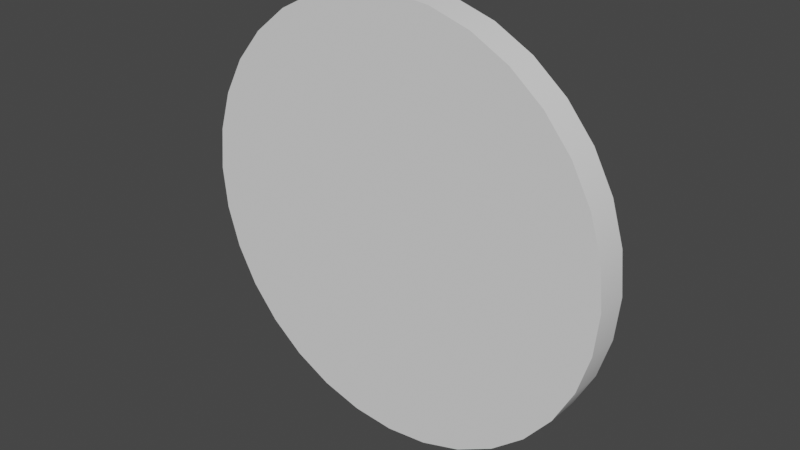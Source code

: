 # Source: Pentagram.blend  (saved by Blender 3.3.6; exported with 4.5.12 LTS)
import bpy
from mathutils import Matrix  # noqa: F401  (used for matrix-valued properties, if any)

bpy.ops.wm.read_factory_settings(use_empty=True)
scene = bpy.context.scene
scene.name = 'Scene'

# ---- collections
col_collection = bpy.data.collections.new('Collection'); scene.collection.children.link(col_collection)

# ---- node groups
ng_auto_smooth = bpy.data.node_groups.new('Auto Smooth', 'GeometryNodeTree')
_s = ng_auto_smooth.interface.new_socket(name='Geometry', in_out='OUTPUT', socket_type='NodeSocketGeometry')
_s = ng_auto_smooth.interface.new_socket(name='Geometry', in_out='INPUT', socket_type='NodeSocketGeometry')
_s = ng_auto_smooth.interface.new_socket(name='Angle', in_out='INPUT', socket_type='NodeSocketFloat')
_s.subtype = 'ANGLE'
_s.min_value = 0.0
_s.max_value = 3.142
ng_auto_smooth.is_modifier = True
_N = ng_auto_smooth.nodes; _L = ng_auto_smooth.links
n0 = _N.new('NodeGroupOutput'); n0.name = 'Group Output'; n0.location = (480, -100)
n1 = _N.new('NodeGroupInput'); n1.name = 'Group Input'; n1.location = (-420, -300)
n2 = _N.new('NodeGroupInput'); n2.name = 'Group Input.001'; n2.location = (-60, -100)
n3 = _N.new('GeometryNodeSetShadeSmooth'); n3.name = 'Set Shade Smooth'; n3.location = (120, -100)
n3.domain = 'EDGE'
n4 = _N.new('GeometryNodeSetShadeSmooth'); n4.name = 'Set Shade Smooth.001'; n4.location = (300, -100)
n5 = _N.new('GeometryNodeInputMeshEdgeAngle'); n5.name = 'Edge Angle'; n5.location = (-420, -220)
n6 = _N.new('GeometryNodeInputEdgeSmooth'); n6.name = 'Is Edge Smooth'; n6.location = (-60, -160)
n7 = _N.new('GeometryNodeInputShadeSmooth'); n7.name = 'Is Face Smooth'; n7.location = (-240, -340)
n8 = _N.new('FunctionNodeBooleanMath'); n8.name = 'Boolean Math'; n8.location = (-60, -220)
n9 = _N.new('FunctionNodeCompare'); n9.name = 'Compare'; n9.location = (-240, -180)
n9.operation = 'LESS_EQUAL'
_L.new(n5.outputs[0], n9.inputs[0])
_L.new(n4.outputs[0], n0.inputs[0])
_L.new(n1.outputs[1], n9.inputs[1])
_L.new(n9.outputs[0], n8.inputs[0])
_L.new(n7.outputs[0], n8.inputs[1])
_L.new(n2.outputs[0], n3.inputs[0])
_L.new(n6.outputs[0], n3.inputs[1])
_L.new(n3.outputs[0], n4.inputs[0])
_L.new(n8.outputs[0], n3.inputs[2])
n0.is_active_output = True

# ---- world
world_world = bpy.data.worlds.new('World'); scene.world = world_world
world_world.use_nodes = True; world_world.node_tree.nodes.clear()
_N = world_world.node_tree.nodes; _L = world_world.node_tree.links
n0 = _N.new('ShaderNodeOutputWorld'); n0.name = 'World Output'; n0.location = (300, 300)
n1 = _N.new('ShaderNodeBackground'); n1.name = 'Background'; n1.location = (10, 300)
n1.inputs[0].default_value = (0.05088, 0.05088, 0.05088, 1.0)
_L.new(n1.outputs[0], n0.inputs[0])
n0.is_active_output = True
world_world.color = (0.05088, 0.05088, 0.05088)
world_world.use_sun_shadow = False
world_world.sun_shadow_jitter_overblur = 0.0

# ---- meshes
me_cylinder = bpy.data.meshes.new('Cylinder')
me_cylinder.from_pydata([(0.0, -0.1424, -1.903), (0.0, 0.1424, -1.903), (0.3712, -0.1424, -1.866), (0.3712, 0.1424, -1.866), (0.7281, -0.1424, -1.758), (0.7281, 0.1424, -1.758), (1.057, -0.1424, -1.582), (1.057, 0.1424, -1.582), (1.345, -0.1424, -1.345), (1.345, 0.1424, -1.345), (1.582, -0.1424, -1.057), (1.582, 0.1424, -1.057), (1.758, -0.1424, -0.7281), (1.758, 0.1424, -0.7281), (1.866, -0.1424, -0.3712), (1.866, 0.1424, -0.3712), (1.903, -0.1424, 6.223e-09), (1.903, 0.1424, -6.223e-09), (1.866, -0.1424, 0.3712), (1.866, 0.1424, 0.3712), (1.758, -0.1424, 0.7281), (1.758, 0.1424, 0.7281), (1.582, -0.1424, 1.057), (1.582, 0.1424, 1.057), (1.345, -0.1424, 1.345), (1.345, 0.1424, 1.345), (1.057, -0.1424, 1.582), (1.057, 0.1424, 1.582), (0.7281, -0.1424, 1.758), (0.7281, 0.1424, 1.758), (0.3712, -0.1424, 1.866), (0.3712, 0.1424, 1.866), (0.0, -0.1424, 1.903), (0.0, 0.1424, 1.903), (-0.3712, -0.1424, 1.866), (-0.3712, 0.1424, 1.866), (-0.7281, -0.1424, 1.758), (-0.7281, 0.1424, 1.758), (-1.057, -0.1424, 1.582), (-1.057, 0.1424, 1.582), (-1.345, -0.1424, 1.345), (-1.345, 0.1424, 1.345), (-1.582, -0.1424, 1.057), (-1.582, 0.1424, 1.057), (-1.758, -0.1424, 0.7281), (-1.758, 0.1424, 0.7281), (-1.866, -0.1424, 0.3712), (-1.866, 0.1424, 0.3712), (-1.903, -0.1424, 6.223e-09), (-1.903, 0.1424, -6.223e-09), (-1.866, -0.1424, -0.3712), (-1.866, 0.1424, -0.3712), (-1.758, -0.1424, -0.7281), (-1.758, 0.1424, -0.7281), (-1.582, -0.1424, -1.057), (-1.582, 0.1424, -1.057), (-1.345, -0.1424, -1.345), (-1.345, 0.1424, -1.345), (-1.057, -0.1424, -1.582), (-1.057, 0.1424, -1.582), (-0.7281, -0.1424, -1.758), (-0.7281, 0.1424, -1.758), (-0.3712, -0.1424, -1.866), (-0.3712, 0.1424, -1.866)], [], [(0, 1, 3, 2), (2, 3, 5, 4), (4, 5, 7, 6), (6, 7, 9, 8), (8, 9, 11, 10), (10, 11, 13, 12), (12, 13, 15, 14), (14, 15, 17, 16), (16, 17, 19, 18), (18, 19, 21, 20), (20, 21, 23, 22), (22, 23, 25, 24), (24, 25, 27, 26), (26, 27, 29, 28), (28, 29, 31, 30), (30, 31, 33, 32), (32, 33, 35, 34), (34, 35, 37, 36), (36, 37, 39, 38), (38, 39, 41, 40), (40, 41, 43, 42), (42, 43, 45, 44), (44, 45, 47, 46), (46, 47, 49, 48), (48, 49, 51, 50), (50, 51, 53, 52), (52, 53, 55, 54), (54, 55, 57, 56), (56, 57, 59, 58), (58, 59, 61, 60), (3, 1, 63, 61, 59, 57, 55, 53, 51, 49, 47, 45, 43, 41, 39, 37, 35, 33, 31, 29, 27, 25, 23, 21, 19, 17, 15, 13, 11, 9, 7, 5), (60, 61, 63, 62), (62, 63, 1, 0), (0, 2, 4, 6, 8, 10, 12, 14, 16, 18, 20, 22, 24, 26, 28, 30, 32, 34, 36, 38, 40, 42, 44, 46, 48, 50, 52, 54, 56, 58, 60, 62)])
me_cylinder.polygons.foreach_set('use_smooth', [True] * 34)
_uv = me_cylinder.uv_layers.new(name='UVMap')
_uv.uv.foreach_set('vector', [1.0, 0.5, 1.0, 1.0, 0.9688, 1.0, 0.9688, 0.5, 0.9688, 0.5, 0.9688, 1.0, 0.9375, 1.0, 0.9375, 0.5, 0.9375, 0.5, 0.9375, 1.0, 0.9062, 1.0, 0.9062, 0.5, 0.9062, 0.5, 0.9062, 1.0, 0.875, 1.0, 0.875, 0.5, 0.875, 0.5, 0.875, 1.0, 0.8438, 1.0, 0.8438, 0.5, 0.8438, 0.5, 0.8438, 1.0, 0.8125, 1.0, 0.8125, 0.5, 0.8125, 0.5, 0.8125, 1.0, 0.7812, 1.0, 0.7812, 0.5, 0.7812, 0.5, 0.7812, 1.0, 0.75, 1.0, 0.75, 0.5, 0.75, 0.5, 0.75, 1.0, 0.7188, 1.0, 0.7188, 0.5, 0.7188, 0.5, 0.7188, 1.0, 0.6875, 1.0, 0.6875, 0.5, 0.6875, 0.5, 0.6875, 1.0, 0.6562, 1.0, 0.6562, 0.5, 0.6562, 0.5, 0.6562, 1.0, 0.625, 1.0, 0.625, 0.5, 0.625, 0.5, 0.625, 1.0, 0.5938, 1.0, 0.5938, 0.5, 0.5938, 0.5, 0.5938, 1.0, 0.5625, 1.0, 0.5625, 0.5, 0.5625, 0.5, 0.5625, 1.0, 0.5312, 1.0, 0.5312, 0.5, 0.5312, 0.5, 0.5312, 1.0, 0.5, 1.0, 0.5, 0.5, 0.5, 0.5, 0.5, 1.0, 0.4688, 1.0, 0.4688, 0.5, 0.4688, 0.5, 0.4688, 1.0, 0.4375, 1.0, 0.4375, 0.5, 0.4375, 0.5, 0.4375, 1.0, 0.4062, 1.0, 0.4062, 0.5, 0.4062, 0.5, 0.4062, 1.0, 0.375, 1.0, 0.375, 0.5, 0.375, 0.5, 0.375, 1.0, 0.3438, 1.0, 0.3438, 0.5, 0.3438, 0.5, 0.3438, 1.0, 0.3125, 1.0, 0.3125, 0.5, 0.3125, 0.5, 0.3125, 1.0, 0.2812, 1.0, 0.2812, 0.5, 0.2812, 0.5, 0.2812, 1.0, 0.25, 1.0, 0.25, 0.5, 0.25, 0.5, 0.25, 1.0, 0.2188, 1.0, 0.2188, 0.5, 0.2188, 0.5, 0.2188, 1.0, 0.1875, 1.0, 0.1875, 0.5, 0.1875, 0.5, 0.1875, 1.0, 0.1562, 1.0, 0.1562, 0.5, 0.1562, 0.5, 0.1562, 1.0, 0.125, 1.0, 0.125, 0.5, 0.125, 0.5, 0.125, 1.0, 0.09375, 1.0, 0.09375, 0.5, 0.09375, 0.5, 0.09375, 1.0, 0.0625, 1.0, 0.0625, 0.5, 0.2968, 0.4854, 0.25, 0.49, 0.2032, 0.4854, 0.1582, 0.4717, 0.1167, 0.4496, 0.08029, 0.4197, 0.05045, 0.3833, 0.02827, 0.3418, 0.01461, 0.2968, 0.01, 0.25, 0.01461, 0.2032, 0.02827, 0.1582, 0.05045, 0.1167, 0.08029, 0.08029, 0.1167, 0.05045, 0.1582, 0.02827, 0.2032, 0.01461, 0.25, 0.01, 0.2968, 0.01461, 0.3418, 0.02827, 0.3833, 0.05045, 0.4197, 0.08029, 0.4496, 0.1167, 0.4717, 0.1582, 0.4854, 0.2032, 0.49, 0.25, 0.4854, 0.2968, 0.4717, 0.3418, 0.4496, 0.3833, 0.4197, 0.4197, 0.3833, 0.4496, 0.3418, 0.4717, 0.0625, 0.5, 0.0625, 1.0, 0.03125, 1.0, 0.03125, 0.5, 0.03125, 0.5, 0.03125, 1.0, 0.0, 1.0, 0.0, 0.5, 0.75, 0.49, 0.7968, 0.4854, 0.8418, 0.4717, 0.8833, 0.4496, 0.9197, 0.4197, 0.9496, 0.3833, 0.9717, 0.3418, 0.9854, 0.2968, 0.99, 0.25, 0.9854, 0.2032, 0.9717, 0.1582, 0.9496, 0.1167, 0.9197, 0.08029, 0.8833, 0.05045, 0.8418, 0.02827, 0.7968, 0.01461, 0.75, 0.01, 0.7032, 0.01461, 0.6582, 0.02827, 0.6167, 0.05045, 0.5803, 0.08029, 0.5504, 0.1167, 0.5283, 0.1582, 0.5146, 0.2032, 0.51, 0.25, 0.5146, 0.2968, 0.5283, 0.3418, 0.5504, 0.3833, 0.5803, 0.4197, 0.6167, 0.4496, 0.6582, 0.4717, 0.7032, 0.4854])
me_cylinder.update()

# ---- objects
ob_cylinder = bpy.data.objects.new('Cylinder', me_cylinder)

# ---- transforms, parenting, visibility, modifiers, constraints
ob_cylinder.location = (0.0, 0.0, 0.0)
_m = ob_cylinder.modifiers.new('Auto Smooth', 'NODES')
_m.node_group = ng_auto_smooth
_gi = [s.identifier for s in ng_auto_smooth.interface.items_tree if s.item_type == 'SOCKET' and s.in_out == 'INPUT']
_m[_gi[1]] = 0.5236  # Angle

# ---- collection membership
col_collection.objects.link(ob_cylinder)

# ---- scene / render settings (as saved in the file)
scene.frame_start = 1; scene.frame_end = 250; scene.frame_set(1)
scene.render.engine = 'BLENDER_EEVEE_NEXT'
scene.cycles.sampling_pattern = 'TABULATED_SOBOL'
scene.cycles.use_light_tree = False
scene.view_settings.view_transform = 'Filmic'
bpy.context.view_layer.update()

# ---- added for rendering (the .blend has no active camera and no usable light): camera, sun
cam_auto = bpy.data.cameras.new('AutoCamera')
cam_auto.lens = 50.0
cam_auto.sensor_width = 36.0
cam_auto.clip_end = 1000.0
ob_auto_camera = bpy.data.objects.new('AutoCamera', cam_auto)
scene.collection.objects.link(ob_auto_camera)
ob_auto_camera.location = (4.98631, -5.98357, 3.98905)
ob_auto_camera.rotation_euler = (1.09748, -7.21219e-08, 0.694738)
scene.camera = ob_auto_camera
light_auto_sun = bpy.data.lights.new('AutoSun', 'SUN')
light_auto_sun.energy = 3.0
light_auto_sun.angle = 0.0523599
ob_auto_sun = bpy.data.objects.new('AutoSun', light_auto_sun)
scene.collection.objects.link(ob_auto_sun)
ob_auto_sun.rotation_euler = (0.872665, 0.174533, 0.523599)
bpy.context.view_layer.update()
